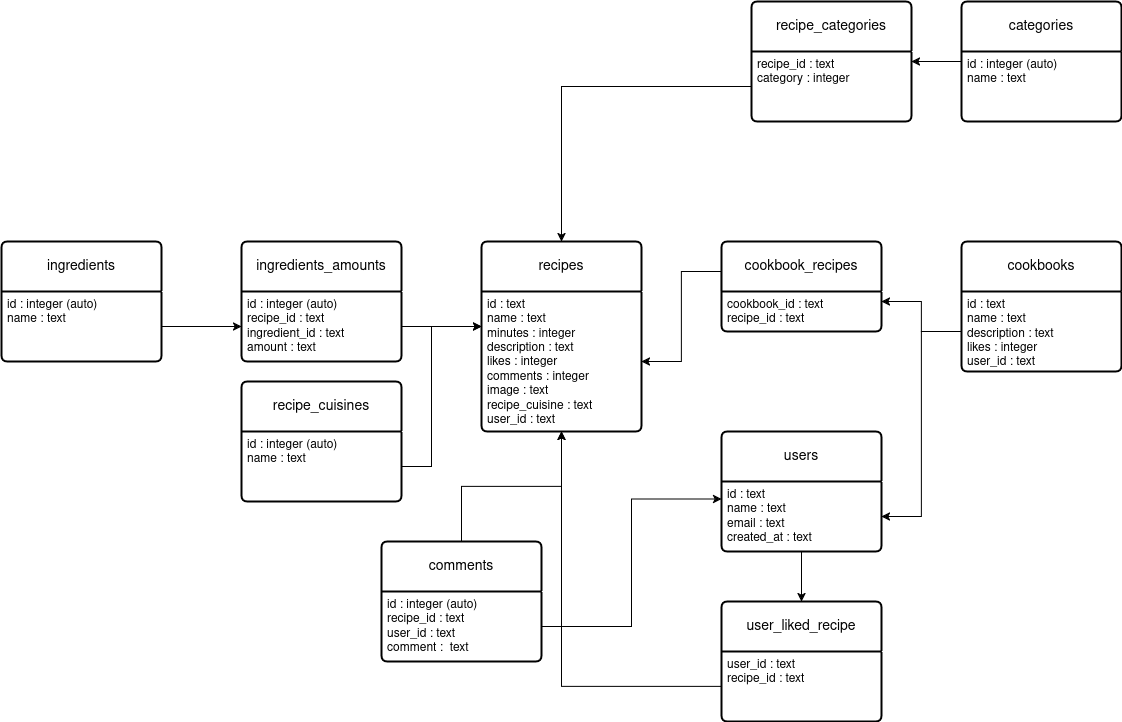

The diagram above was exported from draw.io. Its source (the exported page's mxGraphModel, read from the mxfile embedded in the PNG):
<mxGraphModel dx="2029" dy="1862" grid="1" gridSize="10" guides="1" tooltips="1" connect="1" arrows="1" fold="1" page="1" pageScale="1" pageWidth="827" pageHeight="1169" math="0" shadow="0">
  <root>
    <mxCell id="WIyWlLk6GJQsqaUBKTNV-0" />
    <mxCell id="WIyWlLk6GJQsqaUBKTNV-1" parent="WIyWlLk6GJQsqaUBKTNV-0" />
    <mxCell id="IsfFs_oJXku781px_-HO-0" value="recipes" style="swimlane;childLayout=stackLayout;horizontal=1;startSize=50;horizontalStack=0;rounded=1;fontSize=14;fontStyle=0;strokeWidth=2;resizeParent=0;resizeLast=1;shadow=0;dashed=0;align=center;arcSize=4;whiteSpace=wrap;html=1;" parent="WIyWlLk6GJQsqaUBKTNV-1" vertex="1">
      <mxGeometry x="160" y="160" width="160" height="190" as="geometry" />
    </mxCell>
    <mxCell id="IsfFs_oJXku781px_-HO-1" value="&lt;div&gt;id : text&lt;/div&gt;&lt;div&gt;name : text&lt;/div&gt;&lt;div&gt;minutes : integer&lt;/div&gt;&lt;div&gt;description : text&lt;/div&gt;&lt;div&gt;likes : integer&lt;/div&gt;&lt;div&gt;comments : integer&lt;/div&gt;&lt;div&gt;image : text&lt;/div&gt;&lt;div&gt;recipe_cuisine : text&lt;/div&gt;&lt;div&gt;user_id : text&lt;/div&gt;&lt;div&gt;&lt;br&gt;&lt;/div&gt;" style="align=left;strokeColor=none;fillColor=none;spacingLeft=4;spacingRight=4;fontSize=12;verticalAlign=top;resizable=0;rotatable=0;part=1;html=1;whiteSpace=wrap;" parent="IsfFs_oJXku781px_-HO-0" vertex="1">
      <mxGeometry y="50" width="160" height="140" as="geometry" />
    </mxCell>
    <mxCell id="IsfFs_oJXku781px_-HO-29" style="edgeStyle=orthogonalEdgeStyle;rounded=0;orthogonalLoop=1;jettySize=auto;html=1;entryX=1;entryY=0.5;entryDx=0;entryDy=0;" parent="WIyWlLk6GJQsqaUBKTNV-1" source="IsfFs_oJXku781px_-HO-2" target="IsfFs_oJXku781px_-HO-4" edge="1">
      <mxGeometry relative="1" as="geometry" />
    </mxCell>
    <mxCell id="IsfFs_oJXku781px_-HO-2" value="categories" style="swimlane;childLayout=stackLayout;horizontal=1;startSize=50;horizontalStack=0;rounded=1;fontSize=14;fontStyle=0;strokeWidth=2;resizeParent=0;resizeLast=1;shadow=0;dashed=0;align=center;arcSize=4;whiteSpace=wrap;html=1;" parent="WIyWlLk6GJQsqaUBKTNV-1" vertex="1">
      <mxGeometry x="640" y="-80" width="160" height="120" as="geometry" />
    </mxCell>
    <mxCell id="IsfFs_oJXku781px_-HO-3" value="&lt;div&gt;id : integer (auto)&lt;/div&gt;&lt;div&gt;name : text&lt;/div&gt;" style="align=left;strokeColor=none;fillColor=none;spacingLeft=4;spacingRight=4;fontSize=12;verticalAlign=top;resizable=0;rotatable=0;part=1;html=1;whiteSpace=wrap;" parent="IsfFs_oJXku781px_-HO-2" vertex="1">
      <mxGeometry y="50" width="160" height="70" as="geometry" />
    </mxCell>
    <mxCell id="IsfFs_oJXku781px_-HO-4" value="recipe_categories" style="swimlane;childLayout=stackLayout;horizontal=1;startSize=50;horizontalStack=0;rounded=1;fontSize=14;fontStyle=0;strokeWidth=2;resizeParent=0;resizeLast=1;shadow=0;dashed=0;align=center;arcSize=4;whiteSpace=wrap;html=1;" parent="WIyWlLk6GJQsqaUBKTNV-1" vertex="1">
      <mxGeometry x="430" y="-80" width="160" height="120" as="geometry" />
    </mxCell>
    <mxCell id="IsfFs_oJXku781px_-HO-5" value="&lt;div&gt;recipe_id : text&lt;/div&gt;&lt;div&gt;category : integer&lt;/div&gt;" style="align=left;strokeColor=none;fillColor=none;spacingLeft=4;spacingRight=4;fontSize=12;verticalAlign=top;resizable=0;rotatable=0;part=1;html=1;whiteSpace=wrap;" parent="IsfFs_oJXku781px_-HO-4" vertex="1">
      <mxGeometry y="50" width="160" height="70" as="geometry" />
    </mxCell>
    <mxCell id="IsfFs_oJXku781px_-HO-36" style="edgeStyle=orthogonalEdgeStyle;rounded=0;orthogonalLoop=1;jettySize=auto;html=1;entryX=0.5;entryY=1;entryDx=0;entryDy=0;" parent="WIyWlLk6GJQsqaUBKTNV-1" source="IsfFs_oJXku781px_-HO-6" target="IsfFs_oJXku781px_-HO-1" edge="1">
      <mxGeometry relative="1" as="geometry" />
    </mxCell>
    <mxCell id="IsfFs_oJXku781px_-HO-6" value="comments" style="swimlane;childLayout=stackLayout;horizontal=1;startSize=50;horizontalStack=0;rounded=1;fontSize=14;fontStyle=0;strokeWidth=2;resizeParent=0;resizeLast=1;shadow=0;dashed=0;align=center;arcSize=4;whiteSpace=wrap;html=1;" parent="WIyWlLk6GJQsqaUBKTNV-1" vertex="1">
      <mxGeometry x="60" y="460" width="160" height="120" as="geometry" />
    </mxCell>
    <mxCell id="IsfFs_oJXku781px_-HO-7" value="&lt;div&gt;id : integer (auto)&lt;/div&gt;&lt;div&gt;recipe_id : text&lt;/div&gt;&lt;div&gt;user_id : text&lt;/div&gt;&lt;div&gt;comment :&amp;nbsp; text&lt;/div&gt;" style="align=left;strokeColor=none;fillColor=none;spacingLeft=4;spacingRight=4;fontSize=12;verticalAlign=top;resizable=0;rotatable=0;part=1;html=1;whiteSpace=wrap;" parent="IsfFs_oJXku781px_-HO-6" vertex="1">
      <mxGeometry y="50" width="160" height="70" as="geometry" />
    </mxCell>
    <mxCell id="IsfFs_oJXku781px_-HO-8" value="users" style="swimlane;childLayout=stackLayout;horizontal=1;startSize=50;horizontalStack=0;rounded=1;fontSize=14;fontStyle=0;strokeWidth=2;resizeParent=0;resizeLast=1;shadow=0;dashed=0;align=center;arcSize=4;whiteSpace=wrap;html=1;" parent="WIyWlLk6GJQsqaUBKTNV-1" vertex="1">
      <mxGeometry x="400" y="350" width="160" height="120" as="geometry" />
    </mxCell>
    <mxCell id="IsfFs_oJXku781px_-HO-9" value="&lt;div&gt;id : text&lt;/div&gt;&lt;div&gt;name : text&lt;/div&gt;&lt;div&gt;email : text&lt;/div&gt;&lt;div&gt;created_at : text&lt;/div&gt;" style="align=left;strokeColor=none;fillColor=none;spacingLeft=4;spacingRight=4;fontSize=12;verticalAlign=top;resizable=0;rotatable=0;part=1;html=1;whiteSpace=wrap;" parent="IsfFs_oJXku781px_-HO-8" vertex="1">
      <mxGeometry y="50" width="160" height="70" as="geometry" />
    </mxCell>
    <mxCell id="IsfFs_oJXku781px_-HO-10" value="cookbooks" style="swimlane;childLayout=stackLayout;horizontal=1;startSize=50;horizontalStack=0;rounded=1;fontSize=14;fontStyle=0;strokeWidth=2;resizeParent=0;resizeLast=1;shadow=0;dashed=0;align=center;arcSize=4;whiteSpace=wrap;html=1;" parent="WIyWlLk6GJQsqaUBKTNV-1" vertex="1">
      <mxGeometry x="640" y="160" width="160" height="130" as="geometry" />
    </mxCell>
    <mxCell id="IsfFs_oJXku781px_-HO-11" value="&lt;div&gt;id : text&lt;/div&gt;&lt;div&gt;name : text&lt;/div&gt;&lt;div&gt;description : text&lt;/div&gt;&lt;div&gt;likes : integer&lt;/div&gt;&lt;div&gt;user_id : text&lt;/div&gt;" style="align=left;strokeColor=none;fillColor=none;spacingLeft=4;spacingRight=4;fontSize=12;verticalAlign=top;resizable=0;rotatable=0;part=1;html=1;whiteSpace=wrap;" parent="IsfFs_oJXku781px_-HO-10" vertex="1">
      <mxGeometry y="50" width="160" height="80" as="geometry" />
    </mxCell>
    <mxCell id="IsfFs_oJXku781px_-HO-13" value="cookbook_recipes" style="swimlane;childLayout=stackLayout;horizontal=1;startSize=50;horizontalStack=0;rounded=1;fontSize=14;fontStyle=0;strokeWidth=2;resizeParent=0;resizeLast=1;shadow=0;dashed=0;align=center;arcSize=4;whiteSpace=wrap;html=1;" parent="WIyWlLk6GJQsqaUBKTNV-1" vertex="1">
      <mxGeometry x="400" y="160" width="160" height="90" as="geometry" />
    </mxCell>
    <mxCell id="IsfFs_oJXku781px_-HO-14" value="&lt;div&gt;cookbook_id : text&lt;/div&gt;&lt;div&gt;recipe_id : text&lt;/div&gt;" style="align=left;strokeColor=none;fillColor=none;spacingLeft=4;spacingRight=4;fontSize=12;verticalAlign=top;resizable=0;rotatable=0;part=1;html=1;whiteSpace=wrap;" parent="IsfFs_oJXku781px_-HO-13" vertex="1">
      <mxGeometry y="50" width="160" height="40" as="geometry" />
    </mxCell>
    <mxCell id="IsfFs_oJXku781px_-HO-26" style="edgeStyle=orthogonalEdgeStyle;rounded=0;orthogonalLoop=1;jettySize=auto;html=1;entryX=0;entryY=0.25;entryDx=0;entryDy=0;" parent="WIyWlLk6GJQsqaUBKTNV-1" source="IsfFs_oJXku781px_-HO-15" target="IsfFs_oJXku781px_-HO-1" edge="1">
      <mxGeometry relative="1" as="geometry">
        <Array as="points">
          <mxPoint x="80" y="385" />
          <mxPoint x="110" y="385" />
          <mxPoint x="110" y="245" />
        </Array>
      </mxGeometry>
    </mxCell>
    <mxCell id="IsfFs_oJXku781px_-HO-15" value="recipe_cuisines" style="swimlane;childLayout=stackLayout;horizontal=1;startSize=50;horizontalStack=0;rounded=1;fontSize=14;fontStyle=0;strokeWidth=2;resizeParent=0;resizeLast=1;shadow=0;dashed=0;align=center;arcSize=4;whiteSpace=wrap;html=1;" parent="WIyWlLk6GJQsqaUBKTNV-1" vertex="1">
      <mxGeometry x="-80" y="300" width="160" height="120" as="geometry" />
    </mxCell>
    <mxCell id="IsfFs_oJXku781px_-HO-16" value="&lt;div&gt;id : integer (auto)&lt;/div&gt;&lt;div&gt;name : text&lt;/div&gt;" style="align=left;strokeColor=none;fillColor=none;spacingLeft=4;spacingRight=4;fontSize=12;verticalAlign=top;resizable=0;rotatable=0;part=1;html=1;whiteSpace=wrap;" parent="IsfFs_oJXku781px_-HO-15" vertex="1">
      <mxGeometry y="50" width="160" height="70" as="geometry" />
    </mxCell>
    <mxCell id="IsfFs_oJXku781px_-HO-17" value="ingredients" style="swimlane;childLayout=stackLayout;horizontal=1;startSize=50;horizontalStack=0;rounded=1;fontSize=14;fontStyle=0;strokeWidth=2;resizeParent=0;resizeLast=1;shadow=0;dashed=0;align=center;arcSize=4;whiteSpace=wrap;html=1;" parent="WIyWlLk6GJQsqaUBKTNV-1" vertex="1">
      <mxGeometry x="-320" y="160" width="160" height="120" as="geometry" />
    </mxCell>
    <mxCell id="IsfFs_oJXku781px_-HO-18" value="&lt;div&gt;id : integer (auto)&lt;/div&gt;&lt;div&gt;name : text&lt;/div&gt;" style="align=left;strokeColor=none;fillColor=none;spacingLeft=4;spacingRight=4;fontSize=12;verticalAlign=top;resizable=0;rotatable=0;part=1;html=1;whiteSpace=wrap;" parent="IsfFs_oJXku781px_-HO-17" vertex="1">
      <mxGeometry y="50" width="160" height="70" as="geometry" />
    </mxCell>
    <mxCell id="IsfFs_oJXku781px_-HO-19" value="ingredients_amounts" style="swimlane;childLayout=stackLayout;horizontal=1;startSize=50;horizontalStack=0;rounded=1;fontSize=14;fontStyle=0;strokeWidth=2;resizeParent=0;resizeLast=1;shadow=0;dashed=0;align=center;arcSize=4;whiteSpace=wrap;html=1;" parent="WIyWlLk6GJQsqaUBKTNV-1" vertex="1">
      <mxGeometry x="-80" y="160" width="160" height="120" as="geometry" />
    </mxCell>
    <mxCell id="IsfFs_oJXku781px_-HO-20" value="&lt;div&gt;id : integer (auto)&lt;/div&gt;&lt;div&gt;recipe_id : text&lt;/div&gt;&lt;div&gt;ingredient_id : text&lt;/div&gt;&lt;div&gt;amount : text&lt;/div&gt;" style="align=left;strokeColor=none;fillColor=none;spacingLeft=4;spacingRight=4;fontSize=12;verticalAlign=top;resizable=0;rotatable=0;part=1;html=1;whiteSpace=wrap;" parent="IsfFs_oJXku781px_-HO-19" vertex="1">
      <mxGeometry y="50" width="160" height="70" as="geometry" />
    </mxCell>
    <mxCell id="IsfFs_oJXku781px_-HO-21" value="user_liked_recipe" style="swimlane;childLayout=stackLayout;horizontal=1;startSize=50;horizontalStack=0;rounded=1;fontSize=14;fontStyle=0;strokeWidth=2;resizeParent=0;resizeLast=1;shadow=0;dashed=0;align=center;arcSize=4;whiteSpace=wrap;html=1;" parent="WIyWlLk6GJQsqaUBKTNV-1" vertex="1">
      <mxGeometry x="400" y="520" width="160" height="120" as="geometry" />
    </mxCell>
    <mxCell id="IsfFs_oJXku781px_-HO-22" value="&lt;div&gt;user_id : text&lt;/div&gt;&lt;div&gt;recipe_id : text&lt;/div&gt;" style="align=left;strokeColor=none;fillColor=none;spacingLeft=4;spacingRight=4;fontSize=12;verticalAlign=top;resizable=0;rotatable=0;part=1;html=1;whiteSpace=wrap;" parent="IsfFs_oJXku781px_-HO-21" vertex="1">
      <mxGeometry y="50" width="160" height="70" as="geometry" />
    </mxCell>
    <mxCell id="IsfFs_oJXku781px_-HO-24" style="edgeStyle=orthogonalEdgeStyle;rounded=0;orthogonalLoop=1;jettySize=auto;html=1;entryX=0;entryY=0.5;entryDx=0;entryDy=0;" parent="WIyWlLk6GJQsqaUBKTNV-1" source="IsfFs_oJXku781px_-HO-18" target="IsfFs_oJXku781px_-HO-20" edge="1">
      <mxGeometry relative="1" as="geometry" />
    </mxCell>
    <mxCell id="IsfFs_oJXku781px_-HO-25" style="edgeStyle=orthogonalEdgeStyle;rounded=0;orthogonalLoop=1;jettySize=auto;html=1;exitX=1;exitY=0.5;exitDx=0;exitDy=0;entryX=0;entryY=0.25;entryDx=0;entryDy=0;" parent="WIyWlLk6GJQsqaUBKTNV-1" source="IsfFs_oJXku781px_-HO-20" target="IsfFs_oJXku781px_-HO-1" edge="1">
      <mxGeometry relative="1" as="geometry" />
    </mxCell>
    <mxCell id="IsfFs_oJXku781px_-HO-30" style="edgeStyle=orthogonalEdgeStyle;rounded=0;orthogonalLoop=1;jettySize=auto;html=1;entryX=0.5;entryY=0;entryDx=0;entryDy=0;" parent="WIyWlLk6GJQsqaUBKTNV-1" source="IsfFs_oJXku781px_-HO-5" target="IsfFs_oJXku781px_-HO-0" edge="1">
      <mxGeometry relative="1" as="geometry" />
    </mxCell>
    <mxCell id="IsfFs_oJXku781px_-HO-31" style="edgeStyle=orthogonalEdgeStyle;rounded=0;orthogonalLoop=1;jettySize=auto;html=1;entryX=1;entryY=0.25;entryDx=0;entryDy=0;" parent="WIyWlLk6GJQsqaUBKTNV-1" source="IsfFs_oJXku781px_-HO-11" target="IsfFs_oJXku781px_-HO-14" edge="1">
      <mxGeometry relative="1" as="geometry" />
    </mxCell>
    <mxCell id="IsfFs_oJXku781px_-HO-32" style="edgeStyle=orthogonalEdgeStyle;rounded=0;orthogonalLoop=1;jettySize=auto;html=1;exitX=0;exitY=0;exitDx=0;exitDy=0;entryX=1;entryY=0.5;entryDx=0;entryDy=0;" parent="WIyWlLk6GJQsqaUBKTNV-1" source="IsfFs_oJXku781px_-HO-14" target="IsfFs_oJXku781px_-HO-1" edge="1">
      <mxGeometry relative="1" as="geometry" />
    </mxCell>
    <mxCell id="IsfFs_oJXku781px_-HO-33" style="edgeStyle=orthogonalEdgeStyle;rounded=0;orthogonalLoop=1;jettySize=auto;html=1;entryX=1;entryY=0.5;entryDx=0;entryDy=0;" parent="WIyWlLk6GJQsqaUBKTNV-1" source="IsfFs_oJXku781px_-HO-11" target="IsfFs_oJXku781px_-HO-9" edge="1">
      <mxGeometry relative="1" as="geometry" />
    </mxCell>
    <mxCell id="IsfFs_oJXku781px_-HO-34" style="edgeStyle=orthogonalEdgeStyle;rounded=0;orthogonalLoop=1;jettySize=auto;html=1;entryX=0.5;entryY=0;entryDx=0;entryDy=0;" parent="WIyWlLk6GJQsqaUBKTNV-1" source="IsfFs_oJXku781px_-HO-9" target="IsfFs_oJXku781px_-HO-21" edge="1">
      <mxGeometry relative="1" as="geometry" />
    </mxCell>
    <mxCell id="IsfFs_oJXku781px_-HO-35" style="edgeStyle=orthogonalEdgeStyle;rounded=0;orthogonalLoop=1;jettySize=auto;html=1;entryX=0.5;entryY=1;entryDx=0;entryDy=0;" parent="WIyWlLk6GJQsqaUBKTNV-1" source="IsfFs_oJXku781px_-HO-22" target="IsfFs_oJXku781px_-HO-1" edge="1">
      <mxGeometry relative="1" as="geometry" />
    </mxCell>
    <mxCell id="IsfFs_oJXku781px_-HO-37" style="edgeStyle=orthogonalEdgeStyle;rounded=0;orthogonalLoop=1;jettySize=auto;html=1;entryX=0;entryY=0.25;entryDx=0;entryDy=0;" parent="WIyWlLk6GJQsqaUBKTNV-1" source="IsfFs_oJXku781px_-HO-7" target="IsfFs_oJXku781px_-HO-9" edge="1">
      <mxGeometry relative="1" as="geometry" />
    </mxCell>
  </root>
</mxGraphModel>